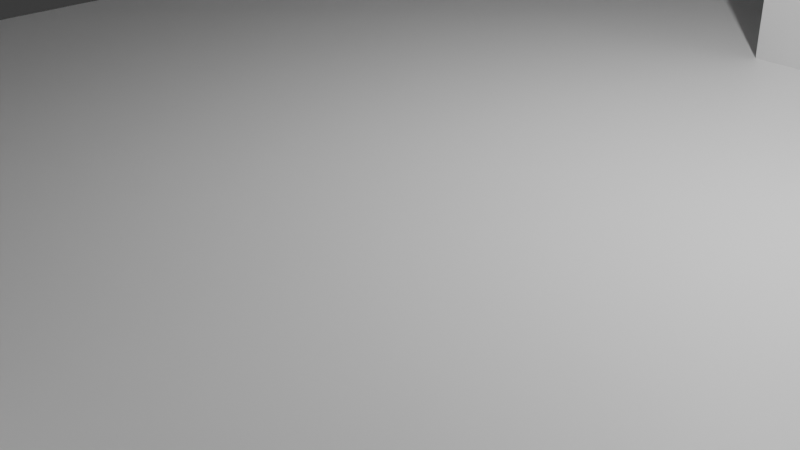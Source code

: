 # Source: gallows.blend  (saved by Blender 4.4.32; exported with 4.5.12 LTS)
import bpy
from mathutils import Matrix  # noqa: F401  (used for matrix-valued properties, if any)

bpy.ops.wm.read_factory_settings(use_empty=True)
scene = bpy.context.scene
scene.name = 'Scene'

# ---- collections
col_collection = bpy.data.collections.new('Collection'); scene.collection.children.link(col_collection)

# ---- materials (node trees are filled in below, after node groups)
mat_material = bpy.data.materials.new('Material')
mat_material.alpha_threshold = 0.0
mat_material.roughness = 0.5
mat_material.line_color = (0.0, 0.0, 0.0, 1.0)

# ---- material node trees
mat_material.use_nodes = True; mat_material.node_tree.nodes.clear()
_N = mat_material.node_tree.nodes; _L = mat_material.node_tree.links
n0 = _N.new('ShaderNodeOutputMaterial'); n0.name = 'Material Output'; n0.location = (300, 300)
n1 = _N.new('ShaderNodeBsdfPrincipled'); n1.name = 'Principled BSDF'; n1.location = (10, 300)
n1.inputs[3].default_value = 1.45
_L.new(n1.outputs[0], n0.inputs[0])
n0.is_active_output = True

# ---- world
world_world = bpy.data.worlds.new('World'); scene.world = world_world
world_world.use_nodes = True; world_world.node_tree.nodes.clear()
_N = world_world.node_tree.nodes; _L = world_world.node_tree.links
n0 = _N.new('ShaderNodeOutputWorld'); n0.name = 'World Output'; n0.location = (300, 300)
n1 = _N.new('ShaderNodeBackground'); n1.name = 'Background'; n1.location = (10, 300)
n1.inputs[0].default_value = (0.05088, 0.05088, 0.05088, 1.0)
_L.new(n1.outputs[0], n0.inputs[0])
n0.is_active_output = True
world_world.color = (0.05088, 0.05088, 0.05088)
world_world.sun_shadow_jitter_overblur = 0.0

# ---- cameras
cam_camera = bpy.data.cameras.new('Camera')
cam_camera.clip_end = 100.0
cam_camera.ortho_scale = 7.314

# ---- lights
light_light = bpy.data.lights.new('Light', 'POINT')
light_light.energy = 1000.0
light_light.shadow_soft_size = 0.1

# ---- meshes
me_cube = bpy.data.meshes.new('Cube')
me_cube.from_pydata([(1.0, 1.0, 1.0), (1.0, 1.0, -1.0), (1.0, -1.0, 1.0), (1.0, -1.0, -1.0), (-1.0, 1.0, 1.0), (-1.0, 1.0, -1.0), (-1.0, -1.0, 1.0), (-1.0, -1.0, -1.0)], [], [(0, 4, 6, 2), (3, 2, 6, 7), (7, 6, 4, 5), (5, 1, 3, 7), (1, 0, 2, 3), (5, 4, 0, 1)])
_uv = me_cube.uv_layers.new(name='UVMap')
_uv.uv.foreach_set('vector', [0.625, 0.5, 0.875, 0.5, 0.875, 0.75, 0.625, 0.75, 0.375, 0.75, 0.625, 0.75, 0.625, 1.0, 0.375, 1.0, 0.375, 0.0, 0.625, 0.0, 0.625, 0.25, 0.375, 0.25, 0.125, 0.5, 0.375, 0.5, 0.375, 0.75, 0.125, 0.75, 0.375, 0.5, 0.625, 0.5, 0.625, 0.75, 0.375, 0.75, 0.375, 0.25, 0.625, 0.25, 0.625, 0.5, 0.375, 0.5])
me_cube.materials.append(mat_material)
me_cube.use_mirror_vertex_groups = False
me_cube.update()
me_cube_001 = bpy.data.meshes.new('Cube.001')
me_cube_001.from_pydata([(-1.0, -1.0, -1.0), (-1.0, -1.0, 1.0), (-1.0, 1.0, -1.0), (-1.0, 1.0, 1.0), (1.0, -1.0, -1.0), (1.0, -1.0, 1.0), (1.0, 1.0, -1.0), (1.0, 1.0, 1.0)], [], [(0, 1, 3, 2), (2, 3, 7, 6), (6, 7, 5, 4), (4, 5, 1, 0), (2, 6, 4, 0), (7, 3, 1, 5)])
_uv = me_cube_001.uv_layers.new(name='UVMap')
_uv.uv.foreach_set('vector', [0.375, 0.0, 0.625, 0.0, 0.625, 0.25, 0.375, 0.25, 0.375, 0.25, 0.625, 0.25, 0.625, 0.5, 0.375, 0.5, 0.375, 0.5, 0.625, 0.5, 0.625, 0.75, 0.375, 0.75, 0.375, 0.75, 0.625, 0.75, 0.625, 1.0, 0.375, 1.0, 0.125, 0.5, 0.375, 0.5, 0.375, 0.75, 0.125, 0.75, 0.625, 0.5, 0.875, 0.5, 0.875, 0.75, 0.625, 0.75])
me_cube_001.update()
me_cube_002 = bpy.data.meshes.new('Cube.002')
me_cube_002.from_pydata([(-1.0, -1.0, -1.0), (-1.0, -1.0, 1.0), (-1.0, 1.0, -1.0), (-1.0, 1.0, 1.0), (1.0, -1.0, -1.0), (1.0, -1.0, 1.0), (1.0, 1.0, -1.0), (1.0, 1.0, 1.0)], [], [(0, 1, 3, 2), (2, 3, 7, 6), (6, 7, 5, 4), (4, 5, 1, 0), (2, 6, 4, 0), (7, 3, 1, 5)])
_uv = me_cube_002.uv_layers.new(name='UVMap')
_uv.uv.foreach_set('vector', [0.375, 0.0, 0.625, 0.0, 0.625, 0.25, 0.375, 0.25, 0.375, 0.25, 0.625, 0.25, 0.625, 0.5, 0.375, 0.5, 0.375, 0.5, 0.625, 0.5, 0.625, 0.75, 0.375, 0.75, 0.375, 0.75, 0.625, 0.75, 0.625, 1.0, 0.375, 1.0, 0.125, 0.5, 0.375, 0.5, 0.375, 0.75, 0.125, 0.75, 0.625, 0.5, 0.875, 0.5, 0.875, 0.75, 0.625, 0.75])
me_cube_002.update()
me_cube_003 = bpy.data.meshes.new('Cube.003')
me_cube_003.from_pydata([(-1.0, -1.0, -1.0), (-1.0, -1.0, 1.0), (-1.0, 1.0, -1.0), (-1.0, 1.0, 1.0), (1.0, -1.0, -1.0), (1.0, -1.0, 1.0), (1.0, 1.0, -1.0), (1.0, 1.0, 1.0)], [], [(0, 1, 3, 2), (2, 3, 7, 6), (6, 7, 5, 4), (4, 5, 1, 0), (2, 6, 4, 0), (7, 3, 1, 5)])
_uv = me_cube_003.uv_layers.new(name='UVMap')
_uv.uv.foreach_set('vector', [0.375, 0.0, 0.625, 0.0, 0.625, 0.25, 0.375, 0.25, 0.375, 0.25, 0.625, 0.25, 0.625, 0.5, 0.375, 0.5, 0.375, 0.5, 0.625, 0.5, 0.625, 0.75, 0.375, 0.75, 0.375, 0.75, 0.625, 0.75, 0.625, 1.0, 0.375, 1.0, 0.125, 0.5, 0.375, 0.5, 0.375, 0.75, 0.125, 0.75, 0.625, 0.5, 0.875, 0.5, 0.875, 0.75, 0.625, 0.75])
me_cube_003.update()
me_cylinder = bpy.data.meshes.new('Cylinder')
me_cylinder.from_pydata([(0.0, 1.0, -1.0), (0.0, 1.0, 1.0), (0.1951, 0.9808, -1.0), (0.1951, 0.9808, 1.0), (0.3827, 0.9239, -1.0), (0.3827, 0.9239, 1.0), (0.5556, 0.8315, -1.0), (0.5556, 0.8315, 1.0), (0.7071, 0.7071, -1.0), (0.7071, 0.7071, 1.0), (0.8315, 0.5556, -1.0), (0.8315, 0.5556, 1.0), (0.9239, 0.3827, -1.0), (0.9239, 0.3827, 1.0), (0.9808, 0.1951, -1.0), (0.9808, 0.1951, 1.0), (1.0, 0.0, -1.0), (1.0, 0.0, 1.0), (0.9808, -0.1951, -1.0), (0.9808, -0.1951, 1.0), (0.9239, -0.3827, -1.0), (0.9239, -0.3827, 1.0), (0.8315, -0.5556, -1.0), (0.8315, -0.5556, 1.0), (0.7071, -0.7071, -1.0), (0.7071, -0.7071, 1.0), (0.5556, -0.8315, -1.0), (0.5556, -0.8315, 1.0), (0.3827, -0.9239, -1.0), (0.3827, -0.9239, 1.0), (0.1951, -0.9808, -1.0), (0.1951, -0.9808, 1.0), (0.0, -1.0, -1.0), (0.0, -1.0, 1.0), (-0.1951, -0.9808, -1.0), (-0.1951, -0.9808, 1.0), (-0.3827, -0.9239, -1.0), (-0.3827, -0.9239, 1.0), (-0.5556, -0.8315, -1.0), (-0.5556, -0.8315, 1.0), (-0.7071, -0.7071, -1.0), (-0.7071, -0.7071, 1.0), (-0.8315, -0.5556, -1.0), (-0.8315, -0.5556, 1.0), (-0.9239, -0.3827, -1.0), (-0.9239, -0.3827, 1.0), (-0.9808, -0.1951, -1.0), (-0.9808, -0.1951, 1.0), (-1.0, 0.0, -1.0), (-1.0, 0.0, 1.0), (-0.9808, 0.1951, -1.0), (-0.9808, 0.1951, 1.0), (-0.9239, 0.3827, -1.0), (-0.9239, 0.3827, 1.0), (-0.8315, 0.5556, -1.0), (-0.8315, 0.5556, 1.0), (-0.7071, 0.7071, -1.0), (-0.7071, 0.7071, 1.0), (-0.5556, 0.8315, -1.0), (-0.5556, 0.8315, 1.0), (-0.3827, 0.9239, -1.0), (-0.3827, 0.9239, 1.0), (-0.1951, 0.9808, -1.0), (-0.1951, 0.9808, 1.0)], [], [(0, 1, 3, 2), (2, 3, 5, 4), (4, 5, 7, 6), (6, 7, 9, 8), (8, 9, 11, 10), (10, 11, 13, 12), (12, 13, 15, 14), (14, 15, 17, 16), (16, 17, 19, 18), (18, 19, 21, 20), (20, 21, 23, 22), (22, 23, 25, 24), (24, 25, 27, 26), (26, 27, 29, 28), (28, 29, 31, 30), (30, 31, 33, 32), (32, 33, 35, 34), (34, 35, 37, 36), (36, 37, 39, 38), (38, 39, 41, 40), (40, 41, 43, 42), (42, 43, 45, 44), (44, 45, 47, 46), (46, 47, 49, 48), (48, 49, 51, 50), (50, 51, 53, 52), (52, 53, 55, 54), (54, 55, 57, 56), (56, 57, 59, 58), (58, 59, 61, 60), (3, 1, 63, 61, 59, 57, 55, 53, 51, 49, 47, 45, 43, 41, 39, 37, 35, 33, 31, 29, 27, 25, 23, 21, 19, 17, 15, 13, 11, 9, 7, 5), (60, 61, 63, 62), (62, 63, 1, 0), (0, 2, 4, 6, 8, 10, 12, 14, 16, 18, 20, 22, 24, 26, 28, 30, 32, 34, 36, 38, 40, 42, 44, 46, 48, 50, 52, 54, 56, 58, 60, 62)])
_uv = me_cylinder.uv_layers.new(name='UVMap')
_uv.uv.foreach_set('vector', [1.0, 0.5, 1.0, 1.0, 0.9688, 1.0, 0.9688, 0.5, 0.9688, 0.5, 0.9688, 1.0, 0.9375, 1.0, 0.9375, 0.5, 0.9375, 0.5, 0.9375, 1.0, 0.9062, 1.0, 0.9062, 0.5, 0.9062, 0.5, 0.9062, 1.0, 0.875, 1.0, 0.875, 0.5, 0.875, 0.5, 0.875, 1.0, 0.8438, 1.0, 0.8438, 0.5, 0.8438, 0.5, 0.8438, 1.0, 0.8125, 1.0, 0.8125, 0.5, 0.8125, 0.5, 0.8125, 1.0, 0.7812, 1.0, 0.7812, 0.5, 0.7812, 0.5, 0.7812, 1.0, 0.75, 1.0, 0.75, 0.5, 0.75, 0.5, 0.75, 1.0, 0.7188, 1.0, 0.7188, 0.5, 0.7188, 0.5, 0.7188, 1.0, 0.6875, 1.0, 0.6875, 0.5, 0.6875, 0.5, 0.6875, 1.0, 0.6562, 1.0, 0.6562, 0.5, 0.6562, 0.5, 0.6562, 1.0, 0.625, 1.0, 0.625, 0.5, 0.625, 0.5, 0.625, 1.0, 0.5938, 1.0, 0.5938, 0.5, 0.5938, 0.5, 0.5938, 1.0, 0.5625, 1.0, 0.5625, 0.5, 0.5625, 0.5, 0.5625, 1.0, 0.5312, 1.0, 0.5312, 0.5, 0.5312, 0.5, 0.5312, 1.0, 0.5, 1.0, 0.5, 0.5, 0.5, 0.5, 0.5, 1.0, 0.4688, 1.0, 0.4688, 0.5, 0.4688, 0.5, 0.4688, 1.0, 0.4375, 1.0, 0.4375, 0.5, 0.4375, 0.5, 0.4375, 1.0, 0.4062, 1.0, 0.4062, 0.5, 0.4062, 0.5, 0.4062, 1.0, 0.375, 1.0, 0.375, 0.5, 0.375, 0.5, 0.375, 1.0, 0.3438, 1.0, 0.3438, 0.5, 0.3438, 0.5, 0.3438, 1.0, 0.3125, 1.0, 0.3125, 0.5, 0.3125, 0.5, 0.3125, 1.0, 0.2812, 1.0, 0.2812, 0.5, 0.2812, 0.5, 0.2812, 1.0, 0.25, 1.0, 0.25, 0.5, 0.25, 0.5, 0.25, 1.0, 0.2188, 1.0, 0.2188, 0.5, 0.2188, 0.5, 0.2188, 1.0, 0.1875, 1.0, 0.1875, 0.5, 0.1875, 0.5, 0.1875, 1.0, 0.1562, 1.0, 0.1562, 0.5, 0.1562, 0.5, 0.1562, 1.0, 0.125, 1.0, 0.125, 0.5, 0.125, 0.5, 0.125, 1.0, 0.09375, 1.0, 0.09375, 0.5, 0.09375, 0.5, 0.09375, 1.0, 0.0625, 1.0, 0.0625, 0.5, 0.2968, 0.4854, 0.25, 0.49, 0.2032, 0.4854, 0.1582, 0.4717, 0.1167, 0.4496, 0.08029, 0.4197, 0.05045, 0.3833, 0.02827, 0.3418, 0.01461, 0.2968, 0.01, 0.25, 0.01461, 0.2032, 0.02827, 0.1582, 0.05045, 0.1167, 0.08029, 0.08029, 0.1167, 0.05045, 0.1582, 0.02827, 0.2032, 0.01461, 0.25, 0.01, 0.2968, 0.01461, 0.3418, 0.02827, 0.3833, 0.05045, 0.4197, 0.08029, 0.4496, 0.1167, 0.4717, 0.1582, 0.4854, 0.2032, 0.49, 0.25, 0.4854, 0.2968, 0.4717, 0.3418, 0.4496, 0.3833, 0.4197, 0.4197, 0.3833, 0.4496, 0.3418, 0.4717, 0.0625, 0.5, 0.0625, 1.0, 0.03125, 1.0, 0.03125, 0.5, 0.03125, 0.5, 0.03125, 1.0, 0.0, 1.0, 0.0, 0.5, 0.75, 0.49, 0.7968, 0.4854, 0.8418, 0.4717, 0.8833, 0.4496, 0.9197, 0.4197, 0.9496, 0.3833, 0.9717, 0.3418, 0.9854, 0.2968, 0.99, 0.25, 0.9854, 0.2032, 0.9717, 0.1582, 0.9496, 0.1167, 0.9197, 0.08029, 0.8833, 0.05045, 0.8418, 0.02827, 0.7968, 0.01461, 0.75, 0.01, 0.7032, 0.01461, 0.6582, 0.02827, 0.6167, 0.05045, 0.5803, 0.08029, 0.5504, 0.1167, 0.5283, 0.1582, 0.5146, 0.2032, 0.51, 0.25, 0.5146, 0.2968, 0.5283, 0.3418, 0.5504, 0.3833, 0.5803, 0.4197, 0.6167, 0.4496, 0.6582, 0.4717, 0.7032, 0.4854])
me_cylinder.update()
me_cylinder_001 = bpy.data.meshes.new('Cylinder.001')
me_cylinder_001.from_pydata([(0.0, 1.0, -1.0), (0.0, 1.0, 1.0), (0.1951, 0.9808, -1.0), (0.1951, 0.9808, 1.0), (0.3827, 0.9239, -1.0), (0.3827, 0.9239, 1.0), (0.5556, 0.8315, -1.0), (0.5556, 0.8315, 1.0), (0.7071, 0.7071, -1.0), (0.7071, 0.7071, 1.0), (0.8315, 0.5556, -1.0), (0.8315, 0.5556, 1.0), (0.9239, 0.3827, -1.0), (0.9239, 0.3827, 1.0), (0.9808, 0.1951, -1.0), (0.9808, 0.1951, 1.0), (1.0, 0.0, -1.0), (1.0, 0.0, 1.0), (0.9808, -0.1951, -1.0), (0.9808, -0.1951, 1.0), (0.9239, -0.3827, -1.0), (0.9239, -0.3827, 1.0), (0.8315, -0.5556, -1.0), (0.8315, -0.5556, 1.0), (0.7071, -0.7071, -1.0), (0.7071, -0.7071, 1.0), (0.5556, -0.8315, -1.0), (0.5556, -0.8315, 1.0), (0.3827, -0.9239, -1.0), (0.3827, -0.9239, 1.0), (0.1951, -0.9808, -1.0), (0.1951, -0.9808, 1.0), (0.0, -1.0, -1.0), (0.0, -1.0, 1.0), (-0.1951, -0.9808, -1.0), (-0.1951, -0.9808, 1.0), (-0.3827, -0.9239, -1.0), (-0.3827, -0.9239, 1.0), (-0.5556, -0.8315, -1.0), (-0.5556, -0.8315, 1.0), (-0.7071, -0.7071, -1.0), (-0.7071, -0.7071, 1.0), (-0.8315, -0.5556, -1.0), (-0.8315, -0.5556, 1.0), (-0.9239, -0.3827, -1.0), (-0.9239, -0.3827, 1.0), (-0.9808, -0.1951, -1.0), (-0.9808, -0.1951, 1.0), (-1.0, 0.0, -1.0), (-1.0, 0.0, 1.0), (-0.9808, 0.1951, -1.0), (-0.9808, 0.1951, 1.0), (-0.9239, 0.3827, -1.0), (-0.9239, 0.3827, 1.0), (-0.8315, 0.5556, -1.0), (-0.8315, 0.5556, 1.0), (-0.7071, 0.7071, -1.0), (-0.7071, 0.7071, 1.0), (-0.5556, 0.8315, -1.0), (-0.5556, 0.8315, 1.0), (-0.3827, 0.9239, -1.0), (-0.3827, 0.9239, 1.0), (-0.1951, 0.9808, -1.0), (-0.1951, 0.9808, 1.0)], [], [(0, 1, 3, 2), (2, 3, 5, 4), (4, 5, 7, 6), (6, 7, 9, 8), (8, 9, 11, 10), (10, 11, 13, 12), (12, 13, 15, 14), (14, 15, 17, 16), (16, 17, 19, 18), (18, 19, 21, 20), (20, 21, 23, 22), (22, 23, 25, 24), (24, 25, 27, 26), (26, 27, 29, 28), (28, 29, 31, 30), (30, 31, 33, 32), (32, 33, 35, 34), (34, 35, 37, 36), (36, 37, 39, 38), (38, 39, 41, 40), (40, 41, 43, 42), (42, 43, 45, 44), (44, 45, 47, 46), (46, 47, 49, 48), (48, 49, 51, 50), (50, 51, 53, 52), (52, 53, 55, 54), (54, 55, 57, 56), (56, 57, 59, 58), (58, 59, 61, 60), (3, 1, 63, 61, 59, 57, 55, 53, 51, 49, 47, 45, 43, 41, 39, 37, 35, 33, 31, 29, 27, 25, 23, 21, 19, 17, 15, 13, 11, 9, 7, 5), (60, 61, 63, 62), (62, 63, 1, 0), (0, 2, 4, 6, 8, 10, 12, 14, 16, 18, 20, 22, 24, 26, 28, 30, 32, 34, 36, 38, 40, 42, 44, 46, 48, 50, 52, 54, 56, 58, 60, 62)])
_uv = me_cylinder_001.uv_layers.new(name='UVMap')
_uv.uv.foreach_set('vector', [1.0, 0.5, 1.0, 1.0, 0.9688, 1.0, 0.9688, 0.5, 0.9688, 0.5, 0.9688, 1.0, 0.9375, 1.0, 0.9375, 0.5, 0.9375, 0.5, 0.9375, 1.0, 0.9062, 1.0, 0.9062, 0.5, 0.9062, 0.5, 0.9062, 1.0, 0.875, 1.0, 0.875, 0.5, 0.875, 0.5, 0.875, 1.0, 0.8438, 1.0, 0.8438, 0.5, 0.8438, 0.5, 0.8438, 1.0, 0.8125, 1.0, 0.8125, 0.5, 0.8125, 0.5, 0.8125, 1.0, 0.7812, 1.0, 0.7812, 0.5, 0.7812, 0.5, 0.7812, 1.0, 0.75, 1.0, 0.75, 0.5, 0.75, 0.5, 0.75, 1.0, 0.7188, 1.0, 0.7188, 0.5, 0.7188, 0.5, 0.7188, 1.0, 0.6875, 1.0, 0.6875, 0.5, 0.6875, 0.5, 0.6875, 1.0, 0.6562, 1.0, 0.6562, 0.5, 0.6562, 0.5, 0.6562, 1.0, 0.625, 1.0, 0.625, 0.5, 0.625, 0.5, 0.625, 1.0, 0.5938, 1.0, 0.5938, 0.5, 0.5938, 0.5, 0.5938, 1.0, 0.5625, 1.0, 0.5625, 0.5, 0.5625, 0.5, 0.5625, 1.0, 0.5312, 1.0, 0.5312, 0.5, 0.5312, 0.5, 0.5312, 1.0, 0.5, 1.0, 0.5, 0.5, 0.5, 0.5, 0.5, 1.0, 0.4688, 1.0, 0.4688, 0.5, 0.4688, 0.5, 0.4688, 1.0, 0.4375, 1.0, 0.4375, 0.5, 0.4375, 0.5, 0.4375, 1.0, 0.4062, 1.0, 0.4062, 0.5, 0.4062, 0.5, 0.4062, 1.0, 0.375, 1.0, 0.375, 0.5, 0.375, 0.5, 0.375, 1.0, 0.3438, 1.0, 0.3438, 0.5, 0.3438, 0.5, 0.3438, 1.0, 0.3125, 1.0, 0.3125, 0.5, 0.3125, 0.5, 0.3125, 1.0, 0.2812, 1.0, 0.2812, 0.5, 0.2812, 0.5, 0.2812, 1.0, 0.25, 1.0, 0.25, 0.5, 0.25, 0.5, 0.25, 1.0, 0.2188, 1.0, 0.2188, 0.5, 0.2188, 0.5, 0.2188, 1.0, 0.1875, 1.0, 0.1875, 0.5, 0.1875, 0.5, 0.1875, 1.0, 0.1562, 1.0, 0.1562, 0.5, 0.1562, 0.5, 0.1562, 1.0, 0.125, 1.0, 0.125, 0.5, 0.125, 0.5, 0.125, 1.0, 0.09375, 1.0, 0.09375, 0.5, 0.09375, 0.5, 0.09375, 1.0, 0.0625, 1.0, 0.0625, 0.5, 0.2968, 0.4854, 0.25, 0.49, 0.2032, 0.4854, 0.1582, 0.4717, 0.1167, 0.4496, 0.08029, 0.4197, 0.05045, 0.3833, 0.02827, 0.3418, 0.01461, 0.2968, 0.01, 0.25, 0.01461, 0.2032, 0.02827, 0.1582, 0.05045, 0.1167, 0.08029, 0.08029, 0.1167, 0.05045, 0.1582, 0.02827, 0.2032, 0.01461, 0.25, 0.01, 0.2968, 0.01461, 0.3418, 0.02827, 0.3833, 0.05045, 0.4197, 0.08029, 0.4496, 0.1167, 0.4717, 0.1582, 0.4854, 0.2032, 0.49, 0.25, 0.4854, 0.2968, 0.4717, 0.3418, 0.4496, 0.3833, 0.4197, 0.4197, 0.3833, 0.4496, 0.3418, 0.4717, 0.0625, 0.5, 0.0625, 1.0, 0.03125, 1.0, 0.03125, 0.5, 0.03125, 0.5, 0.03125, 1.0, 0.0, 1.0, 0.0, 0.5, 0.75, 0.49, 0.7968, 0.4854, 0.8418, 0.4717, 0.8833, 0.4496, 0.9197, 0.4197, 0.9496, 0.3833, 0.9717, 0.3418, 0.9854, 0.2968, 0.99, 0.25, 0.9854, 0.2032, 0.9717, 0.1582, 0.9496, 0.1167, 0.9197, 0.08029, 0.8833, 0.05045, 0.8418, 0.02827, 0.7968, 0.01461, 0.75, 0.01, 0.7032, 0.01461, 0.6582, 0.02827, 0.6167, 0.05045, 0.5803, 0.08029, 0.5504, 0.1167, 0.5283, 0.1582, 0.5146, 0.2032, 0.51, 0.25, 0.5146, 0.2968, 0.5283, 0.3418, 0.5504, 0.3833, 0.5803, 0.4197, 0.6167, 0.4496, 0.6582, 0.4717, 0.7032, 0.4854])
me_cylinder_001.update()
me_cylinder_002 = bpy.data.meshes.new('Cylinder.002')
me_cylinder_002.from_pydata([(0.0, 1.0, -1.0), (0.0, 1.0, 1.0), (0.1951, 0.9808, -1.0), (0.1951, 0.9808, 1.0), (0.3827, 0.9239, -1.0), (0.3827, 0.9239, 1.0), (0.5556, 0.8315, -1.0), (0.5556, 0.8315, 1.0), (0.7071, 0.7071, -1.0), (0.7071, 0.7071, 1.0), (0.8315, 0.5556, -1.0), (0.8315, 0.5556, 1.0), (0.9239, 0.3827, -1.0), (0.9239, 0.3827, 1.0), (0.9808, 0.1951, -1.0), (0.9808, 0.1951, 1.0), (1.0, 0.0, -1.0), (1.0, 0.0, 1.0), (0.9808, -0.1951, -1.0), (0.9808, -0.1951, 1.0), (0.9239, -0.3827, -1.0), (0.9239, -0.3827, 1.0), (0.8315, -0.5556, -1.0), (0.8315, -0.5556, 1.0), (0.7071, -0.7071, -1.0), (0.7071, -0.7071, 1.0), (0.5556, -0.8315, -1.0), (0.5556, -0.8315, 1.0), (0.3827, -0.9239, -1.0), (0.3827, -0.9239, 1.0), (0.1951, -0.9808, -1.0), (0.1951, -0.9808, 1.0), (0.0, -1.0, -1.0), (0.0, -1.0, 1.0), (-0.1951, -0.9808, -1.0), (-0.1951, -0.9808, 1.0), (-0.3827, -0.9239, -1.0), (-0.3827, -0.9239, 1.0), (-0.5556, -0.8315, -1.0), (-0.5556, -0.8315, 1.0), (-0.7071, -0.7071, -1.0), (-0.7071, -0.7071, 1.0), (-0.8315, -0.5556, -1.0), (-0.8315, -0.5556, 1.0), (-0.9239, -0.3827, -1.0), (-0.9239, -0.3827, 1.0), (-0.9808, -0.1951, -1.0), (-0.9808, -0.1951, 1.0), (-1.0, 0.0, -1.0), (-1.0, 0.0, 1.0), (-0.9808, 0.1951, -1.0), (-0.9808, 0.1951, 1.0), (-0.9239, 0.3827, -1.0), (-0.9239, 0.3827, 1.0), (-0.8315, 0.5556, -1.0), (-0.8315, 0.5556, 1.0), (-0.7071, 0.7071, -1.0), (-0.7071, 0.7071, 1.0), (-0.5556, 0.8315, -1.0), (-0.5556, 0.8315, 1.0), (-0.3827, 0.9239, -1.0), (-0.3827, 0.9239, 1.0), (-0.1951, 0.9808, -1.0), (-0.1951, 0.9808, 1.0)], [], [(0, 1, 3, 2), (2, 3, 5, 4), (4, 5, 7, 6), (6, 7, 9, 8), (8, 9, 11, 10), (10, 11, 13, 12), (12, 13, 15, 14), (14, 15, 17, 16), (16, 17, 19, 18), (18, 19, 21, 20), (20, 21, 23, 22), (22, 23, 25, 24), (24, 25, 27, 26), (26, 27, 29, 28), (28, 29, 31, 30), (30, 31, 33, 32), (32, 33, 35, 34), (34, 35, 37, 36), (36, 37, 39, 38), (38, 39, 41, 40), (40, 41, 43, 42), (42, 43, 45, 44), (44, 45, 47, 46), (46, 47, 49, 48), (48, 49, 51, 50), (50, 51, 53, 52), (52, 53, 55, 54), (54, 55, 57, 56), (56, 57, 59, 58), (58, 59, 61, 60), (3, 1, 63, 61, 59, 57, 55, 53, 51, 49, 47, 45, 43, 41, 39, 37, 35, 33, 31, 29, 27, 25, 23, 21, 19, 17, 15, 13, 11, 9, 7, 5), (60, 61, 63, 62), (62, 63, 1, 0), (0, 2, 4, 6, 8, 10, 12, 14, 16, 18, 20, 22, 24, 26, 28, 30, 32, 34, 36, 38, 40, 42, 44, 46, 48, 50, 52, 54, 56, 58, 60, 62)])
_uv = me_cylinder_002.uv_layers.new(name='UVMap')
_uv.uv.foreach_set('vector', [1.0, 0.5, 1.0, 1.0, 0.9688, 1.0, 0.9688, 0.5, 0.9688, 0.5, 0.9688, 1.0, 0.9375, 1.0, 0.9375, 0.5, 0.9375, 0.5, 0.9375, 1.0, 0.9062, 1.0, 0.9062, 0.5, 0.9062, 0.5, 0.9062, 1.0, 0.875, 1.0, 0.875, 0.5, 0.875, 0.5, 0.875, 1.0, 0.8438, 1.0, 0.8438, 0.5, 0.8438, 0.5, 0.8438, 1.0, 0.8125, 1.0, 0.8125, 0.5, 0.8125, 0.5, 0.8125, 1.0, 0.7812, 1.0, 0.7812, 0.5, 0.7812, 0.5, 0.7812, 1.0, 0.75, 1.0, 0.75, 0.5, 0.75, 0.5, 0.75, 1.0, 0.7188, 1.0, 0.7188, 0.5, 0.7188, 0.5, 0.7188, 1.0, 0.6875, 1.0, 0.6875, 0.5, 0.6875, 0.5, 0.6875, 1.0, 0.6562, 1.0, 0.6562, 0.5, 0.6562, 0.5, 0.6562, 1.0, 0.625, 1.0, 0.625, 0.5, 0.625, 0.5, 0.625, 1.0, 0.5938, 1.0, 0.5938, 0.5, 0.5938, 0.5, 0.5938, 1.0, 0.5625, 1.0, 0.5625, 0.5, 0.5625, 0.5, 0.5625, 1.0, 0.5312, 1.0, 0.5312, 0.5, 0.5312, 0.5, 0.5312, 1.0, 0.5, 1.0, 0.5, 0.5, 0.5, 0.5, 0.5, 1.0, 0.4688, 1.0, 0.4688, 0.5, 0.4688, 0.5, 0.4688, 1.0, 0.4375, 1.0, 0.4375, 0.5, 0.4375, 0.5, 0.4375, 1.0, 0.4062, 1.0, 0.4062, 0.5, 0.4062, 0.5, 0.4062, 1.0, 0.375, 1.0, 0.375, 0.5, 0.375, 0.5, 0.375, 1.0, 0.3438, 1.0, 0.3438, 0.5, 0.3438, 0.5, 0.3438, 1.0, 0.3125, 1.0, 0.3125, 0.5, 0.3125, 0.5, 0.3125, 1.0, 0.2812, 1.0, 0.2812, 0.5, 0.2812, 0.5, 0.2812, 1.0, 0.25, 1.0, 0.25, 0.5, 0.25, 0.5, 0.25, 1.0, 0.2188, 1.0, 0.2188, 0.5, 0.2188, 0.5, 0.2188, 1.0, 0.1875, 1.0, 0.1875, 0.5, 0.1875, 0.5, 0.1875, 1.0, 0.1562, 1.0, 0.1562, 0.5, 0.1562, 0.5, 0.1562, 1.0, 0.125, 1.0, 0.125, 0.5, 0.125, 0.5, 0.125, 1.0, 0.09375, 1.0, 0.09375, 0.5, 0.09375, 0.5, 0.09375, 1.0, 0.0625, 1.0, 0.0625, 0.5, 0.2968, 0.4854, 0.25, 0.49, 0.2032, 0.4854, 0.1582, 0.4717, 0.1167, 0.4496, 0.08029, 0.4197, 0.05045, 0.3833, 0.02827, 0.3418, 0.01461, 0.2968, 0.01, 0.25, 0.01461, 0.2032, 0.02827, 0.1582, 0.05045, 0.1167, 0.08029, 0.08029, 0.1167, 0.05045, 0.1582, 0.02827, 0.2032, 0.01461, 0.25, 0.01, 0.2968, 0.01461, 0.3418, 0.02827, 0.3833, 0.05045, 0.4197, 0.08029, 0.4496, 0.1167, 0.4717, 0.1582, 0.4854, 0.2032, 0.49, 0.25, 0.4854, 0.2968, 0.4717, 0.3418, 0.4496, 0.3833, 0.4197, 0.4197, 0.3833, 0.4496, 0.3418, 0.4717, 0.0625, 0.5, 0.0625, 1.0, 0.03125, 1.0, 0.03125, 0.5, 0.03125, 0.5, 0.03125, 1.0, 0.0, 1.0, 0.0, 0.5, 0.75, 0.49, 0.7968, 0.4854, 0.8418, 0.4717, 0.8833, 0.4496, 0.9197, 0.4197, 0.9496, 0.3833, 0.9717, 0.3418, 0.9854, 0.2968, 0.99, 0.25, 0.9854, 0.2032, 0.9717, 0.1582, 0.9496, 0.1167, 0.9197, 0.08029, 0.8833, 0.05045, 0.8418, 0.02827, 0.7968, 0.01461, 0.75, 0.01, 0.7032, 0.01461, 0.6582, 0.02827, 0.6167, 0.05045, 0.5803, 0.08029, 0.5504, 0.1167, 0.5283, 0.1582, 0.5146, 0.2032, 0.51, 0.25, 0.5146, 0.2968, 0.5283, 0.3418, 0.5504, 0.3833, 0.5803, 0.4197, 0.6167, 0.4496, 0.6582, 0.4717, 0.7032, 0.4854])
me_cylinder_002.update()

# ---- curves / text
cu_b_ziercircle = bpy.data.curves.new('BézierCircle', 'CURVE')
cu_b_ziercircle.dimensions = '3D'
_sp = cu_b_ziercircle.splines.new('BEZIER'); _sp.bezier_points.add(3)
_sp.bezier_points.foreach_set('co', [-1.0, 0.0, 0.0, 0.0, 1.0, 0.0, 1.0, 0.0, 0.0, 0.0, -1.0, 0.0])
_sp.bezier_points.foreach_set('handle_left', [-1.0, -0.5521, 0.0, -0.5521, 1.0, 0.0, 1.0, 0.5521, 0.0, 0.5521, -1.0, 0.0])
_sp.bezier_points.foreach_set('handle_right', [-1.0, 0.5521, 0.0, 0.5521, 1.0, 0.0, 1.0, -0.5521, 0.0, -0.5521, -1.0, 0.0])
for _p, _l, _r in zip(_sp.bezier_points, ['AUTO', 'AUTO', 'AUTO', 'AUTO'], ['AUTO', 'AUTO', 'AUTO', 'AUTO']): _p.handle_left_type = _l; _p.handle_right_type = _r
_sp.order_u = 0
_sp.order_v = 0
_sp.use_cyclic_u = True
cu_b_ziercircle.use_path = True
cu_b_ziercircle.fill_mode = 'FULL'
cu_b_ziercircle_001 = bpy.data.curves.new('BézierCircle.001', 'CURVE')
cu_b_ziercircle_001.dimensions = '3D'
_sp = cu_b_ziercircle_001.splines.new('BEZIER'); _sp.bezier_points.add(3)
_sp.bezier_points.foreach_set('co', [-1.0, 0.0, 0.0, 0.0, 1.0, 0.0, 1.0, 0.0, 0.0, 0.0, -1.0, 0.0])
_sp.bezier_points.foreach_set('handle_left', [-1.0, -0.5521, 0.0, -0.5521, 1.0, 0.0, 1.0, 0.5521, 0.0, 0.5521, -1.0, 0.0])
_sp.bezier_points.foreach_set('handle_right', [-1.0, 0.5521, 0.0, 0.5521, 1.0, 0.0, 1.0, -0.5521, 0.0, -0.5521, -1.0, 0.0])
for _p, _l, _r in zip(_sp.bezier_points, ['AUTO', 'AUTO', 'AUTO', 'AUTO'], ['AUTO', 'AUTO', 'AUTO', 'AUTO']): _p.handle_left_type = _l; _p.handle_right_type = _r
_sp.order_u = 0
_sp.order_v = 0
_sp.use_cyclic_u = True
cu_b_ziercircle_001.use_path = True
cu_b_ziercircle_001.fill_mode = 'FULL'
cu_b_ziercircle_002 = bpy.data.curves.new('BézierCircle.002', 'CURVE')
cu_b_ziercircle_002.dimensions = '3D'
_sp = cu_b_ziercircle_002.splines.new('BEZIER'); _sp.bezier_points.add(3)
_sp.bezier_points.foreach_set('co', [-1.0, 0.0, 0.0, 0.0, 1.0, 0.0, 1.0, 0.0, 0.0, 0.0, -1.0, 0.0])
_sp.bezier_points.foreach_set('handle_left', [-1.0, -0.5521, 0.0, -0.5521, 1.0, 0.0, 1.0, 0.5521, 0.0, 0.5521, -1.0, 0.0])
_sp.bezier_points.foreach_set('handle_right', [-1.0, 0.5521, 0.0, 0.5521, 1.0, 0.0, 1.0, -0.5521, 0.0, -0.5521, -1.0, 0.0])
for _p, _l, _r in zip(_sp.bezier_points, ['AUTO', 'AUTO', 'AUTO', 'AUTO'], ['AUTO', 'AUTO', 'AUTO', 'AUTO']): _p.handle_left_type = _l; _p.handle_right_type = _r
_sp.order_u = 0
_sp.order_v = 0
_sp.use_cyclic_u = True
cu_b_ziercircle_002.use_path = True
cu_b_ziercircle_002.bevel_mode = 'OBJECT'
cu_b_ziercircle_002.fill_mode = 'FULL'
cu_b_ziercircle_003 = bpy.data.curves.new('BézierCircle.003', 'CURVE')
cu_b_ziercircle_003.dimensions = '3D'
_sp = cu_b_ziercircle_003.splines.new('BEZIER'); _sp.bezier_points.add(3)
_sp.bezier_points.foreach_set('co', [-1.0, 0.0, 0.0, 0.0, 1.0, 0.0, 1.0, 0.0, 0.0, 0.0, -1.0, 0.0])
_sp.bezier_points.foreach_set('handle_left', [-1.0, -0.5521, 0.0, -0.5521, 1.0, 0.0, 1.0, 0.5521, 0.0, 0.5521, -1.0, 0.0])
_sp.bezier_points.foreach_set('handle_right', [-1.0, 0.5521, 0.0, 0.5521, 1.0, 0.0, 1.0, -0.5521, 0.0, -0.5521, -1.0, 0.0])
for _p, _l, _r in zip(_sp.bezier_points, ['AUTO', 'AUTO', 'AUTO', 'AUTO'], ['AUTO', 'AUTO', 'AUTO', 'AUTO']): _p.handle_left_type = _l; _p.handle_right_type = _r
_sp.order_u = 0
_sp.order_v = 0
_sp.use_cyclic_u = True
cu_b_ziercircle_003.use_path = True
cu_b_ziercircle_003.bevel_mode = 'OBJECT'
cu_b_ziercircle_003.fill_mode = 'FULL'
cu_b_ziercircle_004 = bpy.data.curves.new('BézierCircle.004', 'CURVE')
cu_b_ziercircle_004.dimensions = '3D'
_sp = cu_b_ziercircle_004.splines.new('BEZIER'); _sp.bezier_points.add(3)
_sp.bezier_points.foreach_set('co', [-1.0, 0.0, 0.0, 0.0, 1.0, 0.0, 1.0, 0.0, 0.0, 0.0, -1.0, 0.0])
_sp.bezier_points.foreach_set('handle_left', [-1.0, -0.5521, 0.0, -0.5521, 1.0, 0.0, 1.0, 0.5521, 0.0, 0.5521, -1.0, 0.0])
_sp.bezier_points.foreach_set('handle_right', [-1.0, 0.5521, 0.0, 0.5521, 1.0, 0.0, 1.0, -0.5521, 0.0, -0.5521, -1.0, 0.0])
for _p, _l, _r in zip(_sp.bezier_points, ['AUTO', 'AUTO', 'AUTO', 'AUTO'], ['AUTO', 'AUTO', 'AUTO', 'AUTO']): _p.handle_left_type = _l; _p.handle_right_type = _r
_sp.order_u = 0
_sp.order_v = 0
_sp.use_cyclic_u = True
cu_b_ziercircle_004.use_path = True
cu_b_ziercircle_004.fill_mode = 'FULL'
cu_b_ziercircle_005 = bpy.data.curves.new('BézierCircle.005', 'CURVE')
cu_b_ziercircle_005.dimensions = '3D'
_sp = cu_b_ziercircle_005.splines.new('BEZIER'); _sp.bezier_points.add(3)
_sp.bezier_points.foreach_set('co', [-1.0, 0.0, 0.0, 0.0, 1.0, 0.0, 1.0, 0.0, 0.0, 0.0, -1.0, 0.0])
_sp.bezier_points.foreach_set('handle_left', [-1.0, -0.5521, 0.0, -0.5521, 1.0, 0.0, 1.0, 0.5521, 0.0, 0.5521, -1.0, 0.0])
_sp.bezier_points.foreach_set('handle_right', [-1.0, 0.5521, 0.0, 0.5521, 1.0, 0.0, 1.0, -0.5521, 0.0, -0.5521, -1.0, 0.0])
for _p, _l, _r in zip(_sp.bezier_points, ['AUTO', 'AUTO', 'AUTO', 'AUTO'], ['AUTO', 'AUTO', 'AUTO', 'AUTO']): _p.handle_left_type = _l; _p.handle_right_type = _r
_sp.order_u = 0
_sp.order_v = 0
_sp.use_cyclic_u = True
cu_b_ziercircle_005.use_path = True
cu_b_ziercircle_005.fill_mode = 'FULL'
cu_b_ziercircle_006 = bpy.data.curves.new('BézierCircle.006', 'CURVE')
cu_b_ziercircle_006.dimensions = '3D'
_sp = cu_b_ziercircle_006.splines.new('BEZIER'); _sp.bezier_points.add(3)
_sp.bezier_points.foreach_set('co', [-1.0, 0.0, 0.0, 0.0, 1.0, 0.0, 1.0, 0.0, 0.0, 0.0, -1.0, 0.0])
_sp.bezier_points.foreach_set('handle_left', [-1.0, -0.5521, 0.0, -0.5521, 1.0, 0.0, 1.0, 0.5521, 0.0, 0.5521, -1.0, 0.0])
_sp.bezier_points.foreach_set('handle_right', [-1.0, 0.5521, 0.0, 0.5521, 1.0, 0.0, 1.0, -0.5521, 0.0, -0.5521, -1.0, 0.0])
for _p, _l, _r in zip(_sp.bezier_points, ['AUTO', 'AUTO', 'AUTO', 'AUTO'], ['AUTO', 'AUTO', 'AUTO', 'AUTO']): _p.handle_left_type = _l; _p.handle_right_type = _r
_sp.order_u = 0
_sp.order_v = 0
_sp.use_cyclic_u = True
cu_b_ziercircle_006.use_path = True
cu_b_ziercircle_006.bevel_mode = 'OBJECT'
cu_b_ziercircle_006.fill_mode = 'FULL'

# ---- objects
ob_cube = bpy.data.objects.new('Cube', me_cube)
ob_light = bpy.data.objects.new('Light', light_light)
ob_camera = bpy.data.objects.new('Camera', cam_camera)
ob_cube_001 = bpy.data.objects.new('Cube.001', me_cube_001)
ob_cube_002 = bpy.data.objects.new('Cube.002', me_cube_002)
ob_cube_003 = bpy.data.objects.new('Cube.003', me_cube_003)
ob_b_ziercircle = bpy.data.objects.new('BézierCircle', cu_b_ziercircle)
ob_b_ziercircle_001 = bpy.data.objects.new('BézierCircle.001', cu_b_ziercircle_001)
ob_b_ziercircle_002 = bpy.data.objects.new('BézierCircle.002', cu_b_ziercircle_002)
ob_cylinder = bpy.data.objects.new('Cylinder', me_cylinder)
ob_cylinder_001 = bpy.data.objects.new('Cylinder.001', me_cylinder_001)
ob_b_ziercircle_003 = bpy.data.objects.new('BézierCircle.003', cu_b_ziercircle_003)
ob_b_ziercircle_004 = bpy.data.objects.new('BézierCircle.004', cu_b_ziercircle_004)
ob_cylinder_002 = bpy.data.objects.new('Cylinder.002', me_cylinder_002)
ob_b_ziercircle_005 = bpy.data.objects.new('BézierCircle.005', cu_b_ziercircle_005)
ob_b_ziercircle_006 = bpy.data.objects.new('BézierCircle.006', cu_b_ziercircle_006)

# ---- transforms, parenting, visibility, modifiers, constraints
ob_cube.location = (0.8854, -0.8616, -0.9527)
ob_cube.scale = (7.211, 8.576, 1.904)
ob_cube.lock_rotations_4d = False
ob_cube.empty_display_type = 'ARROWS'
ob_cube.lineart.crease_threshold = 0.0
ob_light.location = (4.076, 1.005, 5.904)
ob_light.rotation_euler = (0.6503, 0.05522, 1.866)
ob_light.lock_rotations_4d = False
ob_light.empty_display_type = 'ARROWS'
ob_light.color = (0.0, 0.0, 0.0, 0.0)
ob_light.lineart.crease_threshold = 0.0
ob_camera.location = (7.359, -6.926, 4.958)
ob_camera.rotation_euler = (1.109, 0.0, 0.8149)
ob_camera.lock_rotations_4d = False
ob_camera.empty_display_type = 'ARROWS'
ob_camera.color = (0.0, 0.0, 0.0, 0.0)
ob_camera.display_type = 'WIRE'
ob_camera.lineart.crease_threshold = 0.0
ob_cube_001.location = (2.237, -6.659, 5.077)
ob_cube_001.scale = (1.066, 0.6241, 4.73)
ob_cube_002.location = (2.237, 5.192, 5.077)
ob_cube_002.scale = (1.066, 0.6241, 4.73)
ob_cube_003.location = (2.237, -0.8387, 9.595)
ob_cube_003.scale = (1.066, 6.971, 0.5546)
ob_b_ziercircle.location = (0.0, 0.0, 0.0)
ob_b_ziercircle_001.location = (-1.585, -1.237, 5.694)
ob_b_ziercircle_001.scale = (0.2525, 0.2525, 0.2525)
ob_b_ziercircle_002.location = (2.115, -3.943, 6.424)
ob_b_ziercircle_002.rotation_euler = (-0.0, 1.631, -0.0)
ob_b_ziercircle_002.scale = (1.0, 0.561, 1.0)
ob_cylinder.location = (2.378, -3.968, 9.638)
ob_cylinder.scale = (-0.2512, -0.1658, 2.105)
ob_cylinder_001.location = (2.66, -1.152, 9.684)
ob_cylinder_001.scale = (-0.2512, -0.1658, 2.105)
ob_b_ziercircle_003.location = (2.397, -1.127, 6.47)
ob_b_ziercircle_003.rotation_euler = (-0.0, 1.631, -0.0)
ob_b_ziercircle_003.scale = (1.0, 0.561, 1.0)
ob_b_ziercircle_004.location = (-1.332, 1.191, 5.765)
ob_b_ziercircle_004.scale = (0.2525, 0.2525, 0.2525)
ob_cylinder_002.location = (2.995, 2.215, 9.732)
ob_cylinder_002.scale = (-0.2512, -0.1658, 2.105)
ob_b_ziercircle_005.location = (-0.9681, 4.946, 5.789)
ob_b_ziercircle_005.scale = (0.2525, 0.2525, 0.2525)
ob_b_ziercircle_006.location = (2.732, 2.241, 6.518)
ob_b_ziercircle_006.rotation_euler = (-0.0, 1.631, -0.0)
ob_b_ziercircle_006.scale = (1.0, 0.561, 1.0)
cu_b_ziercircle_002.bevel_object = ob_b_ziercircle_001
cu_b_ziercircle_003.bevel_object = ob_b_ziercircle_004
cu_b_ziercircle_006.bevel_object = ob_b_ziercircle_005

# ---- collection membership
col_collection.objects.link(ob_cube)
col_collection.objects.link(ob_light)
col_collection.objects.link(ob_camera)
col_collection.objects.link(ob_cube_001)
col_collection.objects.link(ob_cube_002)
col_collection.objects.link(ob_cube_003)
col_collection.objects.link(ob_b_ziercircle)
col_collection.objects.link(ob_b_ziercircle_001)
col_collection.objects.link(ob_b_ziercircle_002)
col_collection.objects.link(ob_cylinder)
col_collection.objects.link(ob_cylinder_001)
col_collection.objects.link(ob_b_ziercircle_003)
col_collection.objects.link(ob_b_ziercircle_004)
col_collection.objects.link(ob_cylinder_002)
col_collection.objects.link(ob_b_ziercircle_005)
col_collection.objects.link(ob_b_ziercircle_006)

# ---- scene / render settings (as saved in the file)
scene.camera = ob_camera
scene.frame_start = 1; scene.frame_end = 250; scene.frame_set(1)
scene.render.engine = 'BLENDER_EEVEE_NEXT'
bpy.context.view_layer.update()
